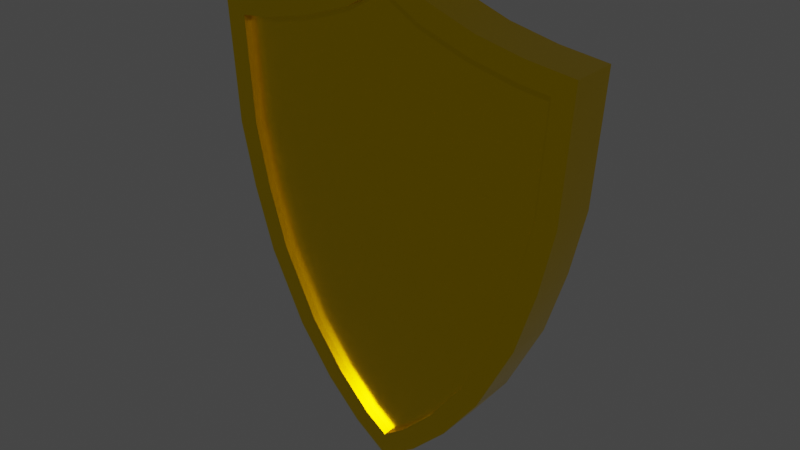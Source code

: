 # Source: Shield.blend  (saved by Blender 2.92.15; exported with 4.5.12 LTS)
import bpy
from mathutils import Matrix  # noqa: F401  (used for matrix-valued properties, if any)

bpy.ops.wm.read_factory_settings(use_empty=True)
scene = bpy.context.scene
scene.name = 'Scene'

# ---- collections
col_collection = bpy.data.collections.new('Collection'); scene.collection.children.link(col_collection)

# ---- materials (node trees are filled in below, after node groups)
mat_material_shield = bpy.data.materials.new('Material_Shield')
mat_material_shield.use_transparent_shadow = False

# ---- node groups
ng_auto_smooth = bpy.data.node_groups.new('Auto Smooth', 'GeometryNodeTree')
_s = ng_auto_smooth.interface.new_socket(name='Geometry', in_out='OUTPUT', socket_type='NodeSocketGeometry')
_s = ng_auto_smooth.interface.new_socket(name='Geometry', in_out='INPUT', socket_type='NodeSocketGeometry')
_s = ng_auto_smooth.interface.new_socket(name='Angle', in_out='INPUT', socket_type='NodeSocketFloat')
_s.subtype = 'ANGLE'
_s.min_value = 0.0
_s.max_value = 3.142
ng_auto_smooth.is_modifier = True
_N = ng_auto_smooth.nodes; _L = ng_auto_smooth.links
n0 = _N.new('NodeGroupOutput'); n0.name = 'Group Output'; n0.location = (480, -100)
n1 = _N.new('NodeGroupInput'); n1.name = 'Group Input'; n1.location = (-420, -300)
n2 = _N.new('NodeGroupInput'); n2.name = 'Group Input.001'; n2.location = (-60, -100)
n3 = _N.new('GeometryNodeSetShadeSmooth'); n3.name = 'Set Shade Smooth'; n3.location = (120, -100)
n3.domain = 'EDGE'
n4 = _N.new('GeometryNodeSetShadeSmooth'); n4.name = 'Set Shade Smooth.001'; n4.location = (300, -100)
n5 = _N.new('GeometryNodeInputMeshEdgeAngle'); n5.name = 'Edge Angle'; n5.location = (-420, -220)
n6 = _N.new('GeometryNodeInputEdgeSmooth'); n6.name = 'Is Edge Smooth'; n6.location = (-60, -160)
n7 = _N.new('GeometryNodeInputShadeSmooth'); n7.name = 'Is Face Smooth'; n7.location = (-240, -340)
n8 = _N.new('FunctionNodeBooleanMath'); n8.name = 'Boolean Math'; n8.location = (-60, -220)
n9 = _N.new('FunctionNodeCompare'); n9.name = 'Compare'; n9.location = (-240, -180)
n9.operation = 'LESS_EQUAL'
_L.new(n5.outputs[0], n9.inputs[0])
_L.new(n4.outputs[0], n0.inputs[0])
_L.new(n1.outputs[1], n9.inputs[1])
_L.new(n9.outputs[0], n8.inputs[0])
_L.new(n7.outputs[0], n8.inputs[1])
_L.new(n2.outputs[0], n3.inputs[0])
_L.new(n6.outputs[0], n3.inputs[1])
_L.new(n3.outputs[0], n4.inputs[0])
_L.new(n8.outputs[0], n3.inputs[2])
n0.is_active_output = True

# ---- material node trees
mat_material_shield.use_nodes = True; mat_material_shield.node_tree.nodes.clear()
_N = mat_material_shield.node_tree.nodes; _L = mat_material_shield.node_tree.links
n0 = _N.new('ShaderNodeBsdfPrincipled'); n0.name = 'Principled BSDF'; n0.location = (10, 300)
n0.distribution = 'GGX'
n0.subsurface_method = 'BURLEY'
n0.inputs[0].default_value = (1.0, 0.6795, 0.0, 1.0)
n0.inputs[1].default_value = 1.0
n0.inputs[2].default_value = 0.25
n0.inputs[3].default_value = 1.45
n0.inputs[27].default_value = (0.0, 0.0, 0.0, 1.0)
n0.inputs[28].default_value = 1.0
n1 = _N.new('ShaderNodeOutputMaterial'); n1.name = 'Material Output'; n1.location = (300, 300)
_L.new(n0.outputs[0], n1.inputs[0])
n1.is_active_output = True

# ---- world
world_world = bpy.data.worlds.new('World'); scene.world = world_world
world_world.use_nodes = True; world_world.node_tree.nodes.clear()
_N = world_world.node_tree.nodes; _L = world_world.node_tree.links
n0 = _N.new('ShaderNodeOutputWorld'); n0.name = 'World Output'; n0.location = (300, 300)
n1 = _N.new('ShaderNodeBackground'); n1.name = 'Background'; n1.location = (10, 300)
n1.inputs[0].default_value = (0.05088, 0.05088, 0.05088, 1.0)
_L.new(n1.outputs[0], n0.inputs[0])
n0.is_active_output = True
world_world.color = (0.05088, 0.05088, 0.05088)
world_world.use_sun_shadow = False
world_world.sun_shadow_jitter_overblur = 0.0

# ---- meshes
me_cube_001 = bpy.data.meshes.new('Cube.001')
me_cube_001.from_pydata([(0.4044, -0.1072, 1.424), (0.3324, 0.1072, -0.2786), (0.2601, -0.1072, -0.2163), (0.4044, 0.1072, 1.424), (0.5762, -0.1072, 0.3139), (0.7592, -0.1072, 1.359), (0.5762, 0.1072, 0.3139), (0.7592, 0.1072, 1.359), (0.7267, 0.1072, 0.8791), (0.7267, -0.1072, 0.8791), (0.1049, -0.1072, -0.3713), (0.1049, 0.1072, -0.3713), (0.175, 0.1072, 1.504), (0.175, -0.1072, 1.504), (0.4171, 0.1072, -0.004508), (0.6292, 0.1072, 1.375), (0.4171, -0.1072, -0.004508), (0.6292, -0.1072, 1.375), (0.7458, 0.1072, 1.16), (0.7458, -0.1072, 1.16), (0.6639, 0.1072, 0.5953), (0.6639, -0.1072, 0.5953), (-0.4044, -0.1072, 1.424), (-0.3324, 0.1072, -0.2786), (-0.2601, -0.1072, -0.2163), (-0.4044, 0.1072, 1.424), (-0.5762, -0.1072, 0.3139), (-0.7592, -0.1072, 1.359), (-0.5762, 0.1072, 0.3139), (-0.7592, 0.1072, 1.359), (0.0, 0.1072, -0.4444), (0.0, 0.1072, 1.606), (0.0, -0.1072, -0.4444), (0.0, -0.1072, 1.606), (-0.7267, 0.1072, 0.8791), (-0.7267, -0.1072, 0.8791), (-0.1049, -0.1072, -0.3713), (-0.1049, 0.1072, -0.3713), (-0.175, 0.1072, 1.504), (-0.175, -0.1072, 1.504), (-0.4171, 0.1072, -0.004508), (-0.6292, 0.1072, 1.375), (-0.4171, -0.1072, -0.004508), (-0.6292, -0.1072, 1.375), (-0.7458, 0.1072, 1.16), (-0.7458, -0.1072, 1.16), (-0.6639, 0.1072, 0.5953), (-0.6639, -0.1072, 0.5953), (0.4985, 0.1072, -0.05448), (0.2601, 0.1072, -0.2163), (0.1662, -0.1072, -0.4445), (0.3324, -0.1072, -0.2786), (0.6452, 0.1072, 1.469), (0.8602, 0.1072, 1.442), (0.7559, 0.1072, 0.5708), (0.6647, 0.1072, 0.2783), (0.7559, -0.1072, 0.5708), (0.6647, -0.1072, 0.2783), (0.4985, -0.1072, -0.05448), (0.6452, -0.1072, 1.469), (0.4301, -0.1072, 1.515), (0.1662, 0.1072, -0.4445), (0.0, 0.1072, -0.5603), (0.2151, 0.1072, 1.591), (0.4301, 0.1072, 1.515), (0.2151, -0.1072, 1.591), (0.0, -0.1072, 1.716), (0.8407, 0.1072, 1.154), (0.8212, 0.1072, 0.8655), (0.8407, -0.1072, 1.154), (0.8212, -0.1072, 0.8655), (0.0, -0.1072, -0.5603), (0.0, 0.1072, 1.716), (0.8602, -0.1072, 1.442), (-0.4985, 0.1072, -0.05448), (-0.2601, 0.1072, -0.2163), (-0.1662, -0.1072, -0.4445), (-0.3324, -0.1072, -0.2786), (-0.6452, 0.1072, 1.469), (-0.8602, 0.1072, 1.442), (-0.7559, 0.1072, 0.5708), (-0.6647, 0.1072, 0.2783), (-0.7559, -0.1072, 0.5708), (-0.6647, -0.1072, 0.2783), (-0.4985, -0.1072, -0.05448), (-0.6452, -0.1072, 1.469), (-0.4301, -0.1072, 1.515), (-0.1662, 0.1072, -0.4445), (-0.2151, 0.1072, 1.591), (-0.4301, 0.1072, 1.515), (-0.2151, -0.1072, 1.591), (-0.8407, 0.1072, 1.154), (-0.8212, 0.1072, 0.8655), (-0.8407, -0.1072, 1.154), (-0.8212, -0.1072, 0.8655), (-0.8602, -0.1072, 1.442), (0.3568, 0.07367, 0.2207), (0.2601, 0.07367, -0.2163), (0.3568, -0.07367, 0.2207), (0.2601, -0.07367, -0.2163), (0.0, -0.07367, 0.009805), (0.0, -0.07367, -0.4444), (0.0, 0.07367, 0.009805), (0.0, 0.07367, -0.4444), (0.4057, 0.07367, 1.118), (0.3812, 0.07367, 0.72), (0.4057, -0.07367, 1.118), (0.3812, -0.07367, 0.72), (0.0, -0.07367, 1.15), (0.0, -0.07367, 0.58), (0.0, 0.07367, 1.15), (0.0, 0.07367, 0.58), (0.6012, -0.07367, 0.7928), (0.1906, -0.07367, 0.65), (0.6012, 0.07367, 0.7928), (0.7267, 0.07367, 0.8791), (0.1906, 0.07367, 0.65), (0.1784, 0.07367, 0.1152), (0.1049, 0.07367, -0.3713), (0.1784, -0.07367, 0.1152), (0.1049, -0.07367, -0.3713), (0.2028, -0.07367, 1.134), (0.2028, 0.07367, 1.134), (0.7267, -0.07367, 0.8791), (0.5499, 0.07367, 0.3963), (0.4171, 0.07367, -0.004508), (0.6232, -0.07367, 1.136), (0.5499, -0.07367, 0.3963), (0.4171, -0.07367, -0.004508), (0.6232, 0.07367, 1.136), (0.4044, 0.07367, 1.424), (0.4044, -0.07367, 1.424), (0.0, -0.07367, 1.606), (0.0, 0.07367, 1.606), (0.175, -0.07367, 1.504), (0.175, 0.07367, 1.504), (0.6292, -0.07367, 1.375), (0.6292, 0.07367, 1.375), (0.7458, -0.07367, 1.16), (0.7458, 0.07367, 1.16), (0.6639, -0.07367, 0.5953), (0.6639, 0.07367, 0.5953), (-0.3568, 0.07367, 0.2207), (-0.2601, 0.07367, -0.2163), (-0.3568, -0.07367, 0.2207), (-0.2601, -0.07367, -0.2163), (-0.4057, 0.07367, 1.118), (-0.3812, 0.07367, 0.72), (-0.4057, -0.07367, 1.118), (-0.3812, -0.07367, 0.72), (-0.6012, -0.07367, 0.7928), (-0.1906, -0.07367, 0.65), (-0.6012, 0.07367, 0.7928), (-0.7267, 0.07367, 0.8791), (-0.1906, 0.07367, 0.65), (-0.1784, 0.07367, 0.1152), (-0.1049, 0.07367, -0.3713), (-0.1784, -0.07367, 0.1152), (-0.1049, -0.07367, -0.3713), (-0.2028, -0.07367, 1.134), (-0.2028, 0.07367, 1.134), (-0.7267, -0.07367, 0.8791), (-0.5499, 0.07367, 0.3963), (-0.4171, 0.07367, -0.004508), (-0.6232, -0.07367, 1.136), (-0.5499, -0.07367, 0.3963), (-0.4171, -0.07367, -0.004508), (-0.6232, 0.07367, 1.136), (-0.4044, 0.07367, 1.424), (-0.4044, -0.07367, 1.424), (-0.175, -0.07367, 1.504), (-0.175, 0.07367, 1.504), (-0.6292, -0.07367, 1.375), (-0.6292, 0.07367, 1.375), (-0.7458, -0.07367, 1.16), (-0.7458, 0.07367, 1.16), (-0.6639, -0.07367, 0.5953), (-0.6639, 0.07367, 0.5953), (0.7592, 0.07367, 1.359), (0.5762, 0.07367, 0.3139), (0.5762, -0.07367, 0.3139), (0.7592, -0.07367, 1.359), (-0.7592, 0.07367, 1.359), (-0.5762, 0.07367, 0.3139), (-0.5762, -0.07367, 0.3139), (-0.7592, -0.07367, 1.359)], [], [(67, 53, 73, 69), (61, 1, 51, 50), (48, 55, 57, 58), (52, 64, 60, 59), (63, 72, 66, 65), (54, 68, 70, 56), (64, 63, 65, 60), (62, 61, 50, 71), (53, 52, 59, 73), (1, 48, 58, 51), (75, 40, 163, 143), (37, 75, 143, 156), (18, 8, 115, 139), (21, 9, 123, 140), (36, 32, 101, 158), (13, 33, 132, 134), (68, 67, 69, 70), (8, 20, 141, 115), (45, 35, 161, 174), (12, 3, 130, 135), (19, 5, 181, 138), (34, 44, 175, 153), (11, 30, 103, 118), (35, 47, 176, 161), (7, 18, 139, 178), (55, 54, 56, 57), (33, 39, 170, 132), (17, 0, 131, 136), (46, 34, 153, 177), (5, 17, 136, 181), (91, 93, 95, 79), (87, 76, 77, 23), (74, 84, 83, 81), (78, 85, 86, 89), (88, 90, 66, 72), (25, 38, 171, 168), (16, 4, 180, 128), (27, 45, 174, 185), (2, 16, 128, 99), (80, 82, 94, 92), (30, 37, 156, 103), (4, 21, 140, 180), (44, 29, 182, 175), (3, 15, 137, 130), (22, 43, 172, 169), (89, 86, 90, 88), (62, 71, 76, 87), (20, 6, 179, 141), (43, 27, 185, 172), (6, 14, 125, 179), (26, 42, 166, 184), (79, 95, 85, 78), (23, 77, 84, 74), (15, 7, 178, 137), (42, 24, 145, 166), (0, 13, 134, 131), (47, 26, 184, 176), (10, 2, 99, 120), (41, 25, 168, 173), (31, 12, 135, 133), (92, 94, 93, 91), (28, 46, 177, 183), (14, 49, 97, 125), (40, 28, 183, 163), (49, 11, 118, 97), (29, 41, 173, 182), (39, 22, 169, 170), (32, 10, 120, 101), (24, 36, 158, 145), (81, 83, 82, 80), (38, 31, 133, 171), (9, 19, 138, 123), (49, 14, 48, 1), (2, 10, 50, 51), (7, 15, 52, 53), (6, 20, 54, 55), (21, 4, 57, 56), (4, 16, 58, 57), (0, 17, 59, 60), (30, 11, 61, 62), (3, 12, 63, 64), (33, 13, 65, 66), (8, 18, 67, 68), (19, 9, 70, 69), (10, 32, 71, 50), (11, 49, 1, 61), (12, 31, 72, 63), (13, 0, 60, 65), (14, 6, 55, 48), (15, 3, 64, 52), (16, 2, 51, 58), (17, 5, 73, 59), (18, 7, 53, 67), (5, 19, 69, 73), (20, 8, 68, 54), (9, 21, 56, 70), (40, 75, 23, 74), (36, 24, 77, 76), (41, 29, 79, 78), (46, 28, 81, 80), (26, 47, 82, 83), (42, 26, 83, 84), (43, 22, 86, 85), (37, 30, 62, 87), (38, 25, 89, 88), (39, 33, 66, 90), (44, 34, 92, 91), (35, 45, 93, 94), (32, 36, 76, 71), (75, 37, 87, 23), (31, 38, 88, 72), (22, 39, 90, 86), (28, 40, 74, 81), (25, 41, 78, 89), (24, 42, 84, 77), (27, 43, 85, 95), (29, 44, 91, 79), (45, 27, 95, 93), (34, 46, 80, 92), (47, 35, 94, 82), (122, 135, 130, 104), (129, 137, 178, 139), (127, 112, 107, 98), (121, 134, 132, 108), (126, 136, 131, 106), (119, 113, 109, 100), (124, 114, 115, 141), (117, 116, 105, 96), (102, 111, 116, 117), (98, 107, 113, 119), (106, 131, 134, 121), (110, 133, 135, 122), (96, 105, 114, 124), (138, 181, 136, 126), (140, 123, 112, 127), (104, 130, 137, 129), (105, 104, 129, 114), (123, 138, 126, 112), (111, 110, 122, 116), (107, 106, 121, 113), (112, 126, 106, 107), (113, 121, 108, 109), (114, 129, 139, 115), (116, 122, 104, 105), (180, 140, 127, 128), (97, 96, 124, 125), (99, 98, 119, 120), (103, 102, 117, 118), (118, 117, 96, 97), (125, 124, 141, 179), (120, 119, 100, 101), (128, 127, 98, 99), (160, 146, 168, 171), (167, 175, 182, 173), (165, 144, 149, 150), (159, 108, 132, 170), (164, 148, 169, 172), (157, 100, 109, 151), (162, 177, 153, 152), (155, 142, 147, 154), (102, 155, 154, 111), (144, 157, 151, 149), (148, 159, 170, 169), (110, 160, 171, 133), (142, 162, 152, 147), (174, 164, 172, 185), (176, 165, 150, 161), (146, 167, 173, 168), (147, 152, 167, 146), (161, 150, 164, 174), (111, 154, 160, 110), (149, 151, 159, 148), (150, 149, 148, 164), (151, 109, 108, 159), (152, 153, 175, 167), (154, 147, 146, 160), (184, 166, 165, 176), (143, 163, 162, 142), (145, 158, 157, 144), (103, 156, 155, 102), (156, 143, 142, 155), (163, 183, 177, 162), (158, 101, 100, 157), (166, 145, 144, 165)])
me_cube_001.polygons.foreach_set('use_smooth', [True] * 184)
_uv = me_cube_001.uv_layers.new(name='UVMap')
_uv.uv.foreach_set('vector', [0.5625, 0.5, 0.625, 0.5, 0.625, 0.75, 0.5625, 0.75, 0.2812, 0.5, 0.3125, 0.5, 0.3125, 0.75, 0.2812, 0.75, 0.3438, 0.5, 0.375, 0.5, 0.375, 0.75, 0.3438, 0.75, 0.6562, 0.5, 0.6875, 0.5, 0.6875, 0.75, 0.6562, 0.75, 0.7188, 0.5, 0.75, 0.5, 0.75, 0.75, 0.7188, 0.75, 0.4375, 0.5, 0.5, 0.5, 0.5, 0.75, 0.4375, 0.75, 0.6875, 0.5, 0.7188, 0.5, 0.7188, 0.75, 0.6875, 0.75, 0.25, 0.5, 0.2812, 0.5, 0.2812, 0.75, 0.25, 0.75, 0.625, 0.5, 0.6562, 0.5, 0.6562, 0.75, 0.625, 0.75, 0.3125, 0.5, 0.3438, 0.5, 0.3438, 0.75, 0.3125, 0.75, 0.391, 0.4231, 0.4103, 0.4485, 0.4103, 0.4485, 0.391, 0.4231, 0.3899, 0.3943, 0.391, 0.4231, 0.391, 0.4231, 0.3899, 0.3943, 0.5654, 0.4862, 0.5094, 0.4853, 0.5094, 0.4853, 0.5654, 0.4862, 0.4571, 0.7665, 0.5094, 0.7647, 0.5094, 0.7647, 0.4571, 0.7665, 0.3879, 0.8555, 0.3877, 0.875, 0.3877, 0.875, 0.3879, 0.8555, 0.6117, 0.8493, 0.6128, 0.875, 0.6128, 0.875, 0.6117, 0.8493, 0.5, 0.5, 0.5625, 0.5, 0.5625, 0.75, 0.5, 0.75, 0.5094, 0.4853, 0.4571, 0.4835, 0.4571, 0.4835, 0.5094, 0.4853, 0.5654, 0.7638, 0.5094, 0.7647, 0.5094, 0.7647, 0.5654, 0.7638, 0.6111, 0.4007, 0.6102, 0.4346, 0.6102, 0.4346, 0.6111, 0.4007, 0.5654, 0.7638, 0.6057, 0.7638, 0.6057, 0.7638, 0.5654, 0.7638, 0.5094, 0.4853, 0.5654, 0.4862, 0.5654, 0.4862, 0.5094, 0.4853, 0.3899, 0.3943, 0.3877, 0.375, 0.3877, 0.375, 0.3899, 0.3943, 0.5094, 0.7647, 0.4571, 0.7665, 0.4571, 0.7665, 0.5094, 0.7647, 0.6057, 0.4862, 0.5654, 0.4862, 0.5654, 0.4862, 0.6057, 0.4862, 0.375, 0.5, 0.4375, 0.5, 0.4375, 0.75, 0.375, 0.75, 0.6128, 0.875, 0.6117, 0.8493, 0.6117, 0.8493, 0.6128, 0.875, 0.6073, 0.7827, 0.6098, 0.8154, 0.6098, 0.8154, 0.6073, 0.7827, 0.4571, 0.4835, 0.5094, 0.4853, 0.5094, 0.4853, 0.4571, 0.4835, 0.6057, 0.7638, 0.6073, 0.7827, 0.6073, 0.7827, 0.6057, 0.7638, 0.5625, 0.5, 0.5625, 0.75, 0.625, 0.75, 0.625, 0.5, 0.2812, 0.5, 0.2812, 0.75, 0.3125, 0.75, 0.3125, 0.5, 0.3438, 0.5, 0.3438, 0.75, 0.375, 0.75, 0.375, 0.5, 0.6562, 0.5, 0.6562, 0.75, 0.6875, 0.75, 0.6875, 0.5, 0.7188, 0.5, 0.7188, 0.75, 0.75, 0.75, 0.75, 0.5, 0.6102, 0.4346, 0.6111, 0.4007, 0.6111, 0.4007, 0.6102, 0.4346, 0.3972, 0.7985, 0.4154, 0.7733, 0.4154, 0.7733, 0.3972, 0.7985, 0.6057, 0.7638, 0.5654, 0.7638, 0.5654, 0.7638, 0.6057, 0.7638, 0.3957, 0.8273, 0.3972, 0.7985, 0.3972, 0.7985, 0.3957, 0.8273, 0.4375, 0.5, 0.4375, 0.75, 0.5, 0.75, 0.5, 0.5, 0.3877, 0.375, 0.3899, 0.3943, 0.3899, 0.3943, 0.3877, 0.375, 0.4154, 0.7733, 0.4571, 0.7665, 0.4571, 0.7665, 0.4154, 0.7733, 0.5654, 0.4862, 0.6057, 0.4862, 0.6057, 0.4862, 0.5654, 0.4862, 0.6102, 0.4346, 0.6072, 0.4673, 0.6072, 0.4673, 0.6102, 0.4346, 0.6098, 0.8154, 0.6073, 0.7827, 0.6073, 0.7827, 0.6098, 0.8154, 0.6875, 0.5, 0.6875, 0.75, 0.7188, 0.75, 0.7188, 0.5, 0.25, 0.5, 0.25, 0.75, 0.2812, 0.75, 0.2812, 0.5, 0.4571, 0.4835, 0.4154, 0.4767, 0.4154, 0.4767, 0.4571, 0.4835, 0.6073, 0.7827, 0.6057, 0.7638, 0.6057, 0.7638, 0.6073, 0.7827, 0.4154, 0.4767, 0.4103, 0.4485, 0.4103, 0.4485, 0.4154, 0.4767, 0.4154, 0.7733, 0.3972, 0.7985, 0.3972, 0.7985, 0.4154, 0.7733, 0.625, 0.5, 0.625, 0.75, 0.6562, 0.75, 0.6562, 0.5, 0.3125, 0.5, 0.3125, 0.75, 0.3438, 0.75, 0.3438, 0.5, 0.6072, 0.4673, 0.6057, 0.4862, 0.6057, 0.4862, 0.6072, 0.4673, 0.3972, 0.7985, 0.3957, 0.8273, 0.3957, 0.8273, 0.3972, 0.7985, 0.6098, 0.8154, 0.6117, 0.8493, 0.6117, 0.8493, 0.6098, 0.8154, 0.4571, 0.7665, 0.4154, 0.7733, 0.4154, 0.7733, 0.4571, 0.7665, 0.3879, 0.8555, 0.3957, 0.8273, 0.3957, 0.8273, 0.3879, 0.8555, 0.6072, 0.4673, 0.6102, 0.4346, 0.6102, 0.4346, 0.6072, 0.4673, 0.6128, 0.375, 0.6111, 0.4007, 0.6111, 0.4007, 0.6128, 0.375, 0.5, 0.5, 0.5, 0.75, 0.5625, 0.75, 0.5625, 0.5, 0.4154, 0.4767, 0.4571, 0.4835, 0.4571, 0.4835, 0.4154, 0.4767, 0.4103, 0.4485, 0.391, 0.4231, 0.391, 0.4231, 0.4103, 0.4485, 0.4103, 0.4485, 0.4154, 0.4767, 0.4154, 0.4767, 0.4103, 0.4485, 0.391, 0.4231, 0.3899, 0.3943, 0.3899, 0.3943, 0.391, 0.4231, 0.6057, 0.4862, 0.6072, 0.4673, 0.6072, 0.4673, 0.6057, 0.4862, 0.6117, 0.8493, 0.6098, 0.8154, 0.6098, 0.8154, 0.6117, 0.8493, 0.3877, 0.875, 0.3879, 0.8555, 0.3879, 0.8555, 0.3877, 0.875, 0.3957, 0.8273, 0.3879, 0.8555, 0.3879, 0.8555, 0.3957, 0.8273, 0.375, 0.5, 0.375, 0.75, 0.4375, 0.75, 0.4375, 0.5, 0.6111, 0.4007, 0.6128, 0.375, 0.6128, 0.375, 0.6111, 0.4007, 0.5094, 0.7647, 0.5654, 0.7638, 0.5654, 0.7638, 0.5094, 0.7647, 0.391, 0.4231, 0.4103, 0.4485, 0.375, 0.4688, 0.375, 0.4375, 0.3957, 0.8273, 0.3879, 0.8555, 0.375, 0.8438, 0.375, 0.8125, 0.6057, 0.4862, 0.6072, 0.4673, 0.625, 0.4688, 0.625, 0.5, 0.4154, 0.4767, 0.4571, 0.4835, 0.4375, 0.5, 0.375, 0.5, 0.4571, 0.7665, 0.4154, 0.7733, 0.375, 0.75, 0.4375, 0.75, 0.4154, 0.7733, 0.3972, 0.7985, 0.375, 0.7812, 0.375, 0.75, 0.6098, 0.8154, 0.6073, 0.7827, 0.625, 0.7812, 0.625, 0.8125, 0.3877, 0.375, 0.3899, 0.3943, 0.375, 0.4062, 0.375, 0.375, 0.6102, 0.4346, 0.6111, 0.4007, 0.625, 0.4062, 0.625, 0.4375, 0.6128, 0.875, 0.6117, 0.8493, 0.625, 0.8438, 0.625, 0.875, 0.5094, 0.4853, 0.5654, 0.4862, 0.5625, 0.5, 0.5, 0.5, 0.5654, 0.7638, 0.5094, 0.7647, 0.5, 0.75, 0.5625, 0.75, 0.3879, 0.8555, 0.3877, 0.875, 0.375, 0.875, 0.375, 0.8438, 0.3899, 0.3943, 0.391, 0.4231, 0.375, 0.4375, 0.375, 0.4062, 0.6111, 0.4007, 0.6128, 0.375, 0.625, 0.375, 0.625, 0.4062, 0.6117, 0.8493, 0.6098, 0.8154, 0.625, 0.8125, 0.625, 0.8438, 0.4103, 0.4485, 0.4154, 0.4767, 0.375, 0.5, 0.375, 0.4688, 0.6072, 0.4673, 0.6102, 0.4346, 0.625, 0.4375, 0.625, 0.4688, 0.3972, 0.7985, 0.3957, 0.8273, 0.375, 0.8125, 0.375, 0.7812, 0.6073, 0.7827, 0.6057, 0.7638, 0.625, 0.75, 0.625, 0.7812, 0.5654, 0.4862, 0.6057, 0.4862, 0.625, 0.5, 0.5625, 0.5, 0.6057, 0.7638, 0.5654, 0.7638, 0.5625, 0.75, 0.625, 0.75, 0.4571, 0.4835, 0.5094, 0.4853, 0.5, 0.5, 0.4375, 0.5, 0.5094, 0.7647, 0.4571, 0.7665, 0.4375, 0.75, 0.5, 0.75, 0.4103, 0.4485, 0.391, 0.4231, 0.375, 0.4375, 0.375, 0.4688, 0.3879, 0.8555, 0.3957, 0.8273, 0.375, 0.8125, 0.375, 0.8438, 0.6072, 0.4673, 0.6057, 0.4862, 0.625, 0.5, 0.625, 0.4688, 0.4571, 0.4835, 0.4154, 0.4767, 0.375, 0.5, 0.4375, 0.5, 0.4154, 0.7733, 0.4571, 0.7665, 0.4375, 0.75, 0.375, 0.75, 0.3972, 0.7985, 0.4154, 0.7733, 0.375, 0.75, 0.375, 0.7812, 0.6073, 0.7827, 0.6098, 0.8154, 0.625, 0.8125, 0.625, 0.7812, 0.3899, 0.3943, 0.3877, 0.375, 0.375, 0.375, 0.375, 0.4062, 0.6111, 0.4007, 0.6102, 0.4346, 0.625, 0.4375, 0.625, 0.4062, 0.6117, 0.8493, 0.6128, 0.875, 0.625, 0.875, 0.625, 0.8438, 0.5654, 0.4862, 0.5094, 0.4853, 0.5, 0.5, 0.5625, 0.5, 0.5094, 0.7647, 0.5654, 0.7638, 0.5625, 0.75, 0.5, 0.75, 0.3877, 0.875, 0.3879, 0.8555, 0.375, 0.8438, 0.375, 0.875, 0.391, 0.4231, 0.3899, 0.3943, 0.375, 0.4062, 0.375, 0.4375, 0.6128, 0.375, 0.6111, 0.4007, 0.625, 0.4062, 0.625, 0.375, 0.6098, 0.8154, 0.6117, 0.8493, 0.625, 0.8438, 0.625, 0.8125, 0.4154, 0.4767, 0.4103, 0.4485, 0.375, 0.4688, 0.375, 0.5, 0.6102, 0.4346, 0.6072, 0.4673, 0.625, 0.4688, 0.625, 0.4375, 0.3957, 0.8273, 0.3972, 0.7985, 0.375, 0.7812, 0.375, 0.8125, 0.6057, 0.7638, 0.6073, 0.7827, 0.625, 0.7812, 0.625, 0.75, 0.6057, 0.4862, 0.5654, 0.4862, 0.5625, 0.5, 0.625, 0.5, 0.5654, 0.7638, 0.6057, 0.7638, 0.625, 0.75, 0.5625, 0.75, 0.5094, 0.4853, 0.4571, 0.4835, 0.4375, 0.5, 0.5, 0.5, 0.4571, 0.7665, 0.5094, 0.7647, 0.5, 0.75, 0.4375, 0.75, 0.5625, 0.4062, 0.6111, 0.4007, 0.6102, 0.4346, 0.5625, 0.4375, 0.5625, 0.4688, 0.6072, 0.4673, 0.6057, 0.4862, 0.5654, 0.4862, 0.4375, 0.7812, 0.5, 0.7812, 0.5, 0.8125, 0.4375, 0.8125, 0.5625, 0.8438, 0.6117, 0.8493, 0.6128, 0.875, 0.5625, 0.875, 0.5625, 0.7812, 0.6073, 0.7827, 0.6098, 0.8154, 0.5625, 0.8125, 0.4375, 0.8438, 0.5, 0.8438, 0.5, 0.875, 0.4375, 0.875, 0.4375, 0.4688, 0.5, 0.4688, 0.5094, 0.4853, 0.4571, 0.4835, 0.4375, 0.4062, 0.5, 0.4062, 0.5, 0.4375, 0.4375, 0.4375, 0.4375, 0.375, 0.5, 0.375, 0.5, 0.4062, 0.4375, 0.4062, 0.4375, 0.8125, 0.5, 0.8125, 0.5, 0.8438, 0.4375, 0.8438, 0.5625, 0.8125, 0.6098, 0.8154, 0.6117, 0.8493, 0.5625, 0.8438, 0.5625, 0.375, 0.6128, 0.375, 0.6111, 0.4007, 0.5625, 0.4062, 0.4375, 0.4375, 0.5, 0.4375, 0.5, 0.4688, 0.4375, 0.4688, 0.5654, 0.7638, 0.6057, 0.7638, 0.6073, 0.7827, 0.5625, 0.7812, 0.4571, 0.7665, 0.5094, 0.7647, 0.5, 0.7812, 0.4375, 0.7812, 0.5625, 0.4375, 0.6102, 0.4346, 0.6072, 0.4673, 0.5625, 0.4688, 0.5, 0.4375, 0.5625, 0.4375, 0.5625, 0.4688, 0.5, 0.4688, 0.5094, 0.7647, 0.5654, 0.7638, 0.5625, 0.7812, 0.5, 0.7812, 0.5, 0.375, 0.5625, 0.375, 0.5625, 0.4062, 0.5, 0.4062, 0.5, 0.8125, 0.5625, 0.8125, 0.5625, 0.8438, 0.5, 0.8438, 0.5, 0.7812, 0.5625, 0.7812, 0.5625, 0.8125, 0.5, 0.8125, 0.5, 0.8438, 0.5625, 0.8438, 0.5625, 0.875, 0.5, 0.875, 0.5, 0.4688, 0.5625, 0.4688, 0.5654, 0.4862, 0.5094, 0.4853, 0.5, 0.4062, 0.5625, 0.4062, 0.5625, 0.4375, 0.5, 0.4375, 0.4154, 0.7733, 0.4571, 0.7665, 0.4375, 0.7812, 0.3972, 0.7985, 0.391, 0.4231, 0.4375, 0.4375, 0.4375, 0.4688, 0.4103, 0.4485, 0.3957, 0.8273, 0.4375, 0.8125, 0.4375, 0.8438, 0.3879, 0.8555, 0.3877, 0.375, 0.4375, 0.375, 0.4375, 0.4062, 0.3899, 0.3943, 0.3899, 0.3943, 0.4375, 0.4062, 0.4375, 0.4375, 0.391, 0.4231, 0.4103, 0.4485, 0.4375, 0.4688, 0.4571, 0.4835, 0.4154, 0.4767, 0.3879, 0.8555, 0.4375, 0.8438, 0.4375, 0.875, 0.3877, 0.875, 0.3972, 0.7985, 0.4375, 0.7812, 0.4375, 0.8125, 0.3957, 0.8273, 0.5625, 0.4062, 0.5625, 0.4375, 0.6102, 0.4346, 0.6111, 0.4007, 0.5625, 0.4688, 0.5654, 0.4862, 0.6057, 0.4862, 0.6072, 0.4673, 0.4375, 0.7812, 0.4375, 0.8125, 0.5, 0.8125, 0.5, 0.7812, 0.5625, 0.8438, 0.5625, 0.875, 0.6128, 0.875, 0.6117, 0.8493, 0.5625, 0.7812, 0.5625, 0.8125, 0.6098, 0.8154, 0.6073, 0.7827, 0.4375, 0.8438, 0.4375, 0.875, 0.5, 0.875, 0.5, 0.8438, 0.4375, 0.4688, 0.4571, 0.4835, 0.5094, 0.4853, 0.5, 0.4688, 0.4375, 0.4062, 0.4375, 0.4375, 0.5, 0.4375, 0.5, 0.4062, 0.4375, 0.375, 0.4375, 0.4062, 0.5, 0.4062, 0.5, 0.375, 0.4375, 0.8125, 0.4375, 0.8438, 0.5, 0.8438, 0.5, 0.8125, 0.5625, 0.8125, 0.5625, 0.8438, 0.6117, 0.8493, 0.6098, 0.8154, 0.5625, 0.375, 0.5625, 0.4062, 0.6111, 0.4007, 0.6128, 0.375, 0.4375, 0.4375, 0.4375, 0.4688, 0.5, 0.4688, 0.5, 0.4375, 0.5654, 0.7638, 0.5625, 0.7812, 0.6073, 0.7827, 0.6057, 0.7638, 0.4571, 0.7665, 0.4375, 0.7812, 0.5, 0.7812, 0.5094, 0.7647, 0.5625, 0.4375, 0.5625, 0.4688, 0.6072, 0.4673, 0.6102, 0.4346, 0.5, 0.4375, 0.5, 0.4688, 0.5625, 0.4688, 0.5625, 0.4375, 0.5094, 0.7647, 0.5, 0.7812, 0.5625, 0.7812, 0.5654, 0.7638, 0.5, 0.375, 0.5, 0.4062, 0.5625, 0.4062, 0.5625, 0.375, 0.5, 0.8125, 0.5, 0.8438, 0.5625, 0.8438, 0.5625, 0.8125, 0.5, 0.7812, 0.5, 0.8125, 0.5625, 0.8125, 0.5625, 0.7812, 0.5, 0.8438, 0.5, 0.875, 0.5625, 0.875, 0.5625, 0.8438, 0.5, 0.4688, 0.5094, 0.4853, 0.5654, 0.4862, 0.5625, 0.4688, 0.5, 0.4062, 0.5, 0.4375, 0.5625, 0.4375, 0.5625, 0.4062, 0.4154, 0.7733, 0.3972, 0.7985, 0.4375, 0.7812, 0.4571, 0.7665, 0.391, 0.4231, 0.4103, 0.4485, 0.4375, 0.4688, 0.4375, 0.4375, 0.3957, 0.8273, 0.3879, 0.8555, 0.4375, 0.8438, 0.4375, 0.8125, 0.3877, 0.375, 0.3899, 0.3943, 0.4375, 0.4062, 0.4375, 0.375, 0.3899, 0.3943, 0.391, 0.4231, 0.4375, 0.4375, 0.4375, 0.4062, 0.4103, 0.4485, 0.4154, 0.4767, 0.4571, 0.4835, 0.4375, 0.4688, 0.3879, 0.8555, 0.3877, 0.875, 0.4375, 0.875, 0.4375, 0.8438, 0.3972, 0.7985, 0.3957, 0.8273, 0.4375, 0.8125, 0.4375, 0.7812])
me_cube_001.materials.append(mat_material_shield)
me_cube_001.use_remesh_fix_poles = True
me_cube_001.use_remesh_preserve_attributes = False
me_cube_001.use_mirror_vertex_groups = False
me_cube_001.update()

# ---- objects
ob_shield = bpy.data.objects.new('Shield', me_cube_001)

# ---- transforms, parenting, visibility, modifiers, constraints
ob_shield.location = (0.0, 0.0, 0.0)
ob_shield.lineart.crease_threshold = 0.0
_m = ob_shield.modifiers.new('Auto Smooth', 'NODES')
_m.node_group = ng_auto_smooth
_gi = [s.identifier for s in ng_auto_smooth.interface.items_tree if s.item_type == 'SOCKET' and s.in_out == 'INPUT']
_m[_gi[1]] = 0.5236  # Angle

# ---- collection membership
col_collection.objects.link(ob_shield)

# ---- scene / render settings (as saved in the file)
scene.frame_start = 1; scene.frame_end = 250; scene.frame_set(1)
scene.render.engine = 'BLENDER_EEVEE_NEXT'
scene.cycles.use_denoising = False
scene.cycles.samples = 128
scene.cycles.sampling_pattern = 'TABULATED_SOBOL'
scene.cycles.use_adaptive_sampling = False
scene.cycles.use_light_tree = False
scene.view_settings.view_transform = 'Filmic'
bpy.context.view_layer.update()

# ---- added for rendering (the .blend has no active camera and no usable light): camera, sun
cam_auto = bpy.data.cameras.new('AutoCamera')
cam_auto.lens = 50.0
cam_auto.sensor_width = 36.0
cam_auto.clip_end = 1000.0
ob_auto_camera = bpy.data.objects.new('AutoCamera', cam_auto)
scene.collection.objects.link(ob_auto_camera)
ob_auto_camera.location = (2.64731, -3.17677, 2.69556)
ob_auto_camera.rotation_euler = (1.09748, -7.21219e-08, 0.694738)
scene.camera = ob_auto_camera
light_auto_sun = bpy.data.lights.new('AutoSun', 'SUN')
light_auto_sun.energy = 3.0
light_auto_sun.angle = 0.0523599
ob_auto_sun = bpy.data.objects.new('AutoSun', light_auto_sun)
scene.collection.objects.link(ob_auto_sun)
ob_auto_sun.rotation_euler = (0.872665, 0.174533, 0.523599)
bpy.context.view_layer.update()
